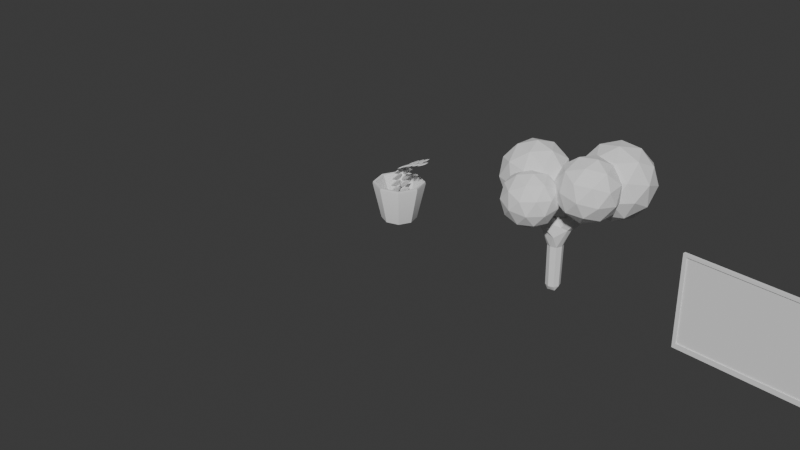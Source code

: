 # Source: asset.blend  (saved by Blender 4.5.90; exported with 4.5.12 LTS)
import bpy
from mathutils import Matrix  # noqa: F401  (used for matrix-valued properties, if any)

bpy.ops.wm.read_factory_settings(use_empty=True)
scene = bpy.context.scene
scene.name = 'Scene'

# ---- collections
col_collection = bpy.data.collections.new('Collection'); scene.collection.children.link(col_collection)
col_temp_export = bpy.data.collections.new('TEMP_EXPORT'); scene.collection.children.link(col_temp_export)

# ---- node groups
ng_smooth_by_angle = bpy.data.node_groups.new('Smooth by Angle', 'GeometryNodeTree')
_s = ng_smooth_by_angle.interface.new_socket(name='Mesh', in_out='OUTPUT', socket_type='NodeSocketGeometry')
_s = ng_smooth_by_angle.interface.new_socket(name='Mesh', in_out='INPUT', socket_type='NodeSocketGeometry')
_s = ng_smooth_by_angle.interface.new_socket(name='Angle', in_out='INPUT', socket_type='NodeSocketFloat')
_s.subtype = 'ANGLE'
_s.default_value = 0.5236
_s.min_value = 0.0
_s.max_value = 3.142
_s.description = 'Maximum face angle for smooth edges'
_s = ng_smooth_by_angle.interface.new_socket(name='Ignore Sharpness', in_out='INPUT', socket_type='NodeSocketBool')
_s.force_non_field = True
ng_smooth_by_angle.description = 'Set the sharpness of mesh edges based on the angle between the neighboring faces'
ng_smooth_by_angle.is_modifier = True
_N = ng_smooth_by_angle.nodes; _L = ng_smooth_by_angle.links
n0 = _N.new('GeometryNodeSetShadeSmooth'); n0.name = 'Set Shade Smooth'; n0.location = (120, -80)
n0.domain = 'EDGE'
n1 = _N.new('GeometryNodeSetShadeSmooth'); n1.name = 'Set Shade Smooth.001'; n1.location = (300, -80)
n2 = _N.new('NodeGroupOutput'); n2.name = 'Group Output'; n2.location = (480, -80)
n3 = _N.new('GeometryNodeInputMeshEdgeAngle'); n3.name = 'Edge Angle'; n3.location = (-440, -240)
n4 = _N.new('NodeGroupInput'); n4.name = 'Group Input'; n4.location = (-80, -80)
n5 = _N.new('GeometryNodeInputEdgeSmooth'); n5.name = 'Is Edge Smooth'; n5.location = (-260, -120)
n6 = _N.new('GeometryNodeInputShadeSmooth'); n6.name = 'Is Shade Smooth'; n6.location = (-440, -397)
n7 = _N.new('FunctionNodeCompare'); n7.name = 'Compare'; n7.location = (-260, -260)
n7.operation = 'LESS_EQUAL'
n7.inputs[6].default_value = (0.0, 0.0, 0.0, 0.0)
n7.inputs[7].default_value = (0.0, 0.0, 0.0, 0.0)
n8 = _N.new('FunctionNodeBooleanMath'); n8.name = 'Boolean Math.001'; n8.location = (-80, -260)
n9 = _N.new('NodeGroupInput'); n9.name = 'Group Input.001'; n9.location = (-440, -329)
n10 = _N.new('NodeGroupInput'); n10.name = 'Group Input.002'; n10.location = (-259, -189)
n11 = _N.new('FunctionNodeBooleanMath'); n11.name = 'Boolean Math'; n11.location = (-80, -149)
n11.operation = 'OR'
n12 = _N.new('FunctionNodeBooleanMath'); n12.name = 'Boolean Math.002'; n12.location = (-260, -380)
n12.operation = 'OR'
n13 = _N.new('NodeGroupInput'); n13.name = 'Group Input.003'; n13.location = (-440, -460)
_L.new(n3.outputs[0], n7.inputs[0])
_L.new(n1.outputs[0], n2.inputs[0])
_L.new(n9.outputs[1], n7.inputs[1])
_L.new(n7.outputs[0], n8.inputs[0])
_L.new(n4.outputs[0], n0.inputs[0])
_L.new(n0.outputs[0], n1.inputs[0])
_L.new(n8.outputs[0], n0.inputs[2])
_L.new(n10.outputs[2], n11.inputs[1])
_L.new(n5.outputs[0], n11.inputs[0])
_L.new(n11.outputs[0], n0.inputs[1])
_L.new(n13.outputs[2], n12.inputs[1])
_L.new(n6.outputs[0], n12.inputs[0])
_L.new(n12.outputs[0], n8.inputs[1])
n2.is_active_output = True

# ---- world
world_world = bpy.data.worlds.new('World'); scene.world = world_world
world_world.use_nodes = True; world_world.node_tree.nodes.clear()
_N = world_world.node_tree.nodes; _L = world_world.node_tree.links
n0 = _N.new('ShaderNodeOutputWorld'); n0.name = 'World Output'; n0.location = (200, 100)
n1 = _N.new('ShaderNodeBackground'); n1.name = 'Background'; n1.location = (-200, 100)
n1.inputs[0].default_value = (0.05088, 0.05088, 0.05088, 1.0)
_L.new(n1.outputs[0], n0.inputs[0])
n0.is_active_output = True
world_world.color = (0.05088, 0.05088, 0.05088)
world_world.sun_shadow_jitter_overblur = 0.0

# ---- cameras
cam_camera = bpy.data.cameras.new('Camera')
cam_camera.clip_end = 100.0
cam_camera.ortho_scale = 7.314

# ---- meshes
me_cube = bpy.data.meshes.new('Cube')
me_cube.from_pydata([(-0.2862, 0.0, 5.96e-08), (-0.2862, 0.0, 2.0), (0.2862, 0.0, 5.96e-08), (0.2862, 0.0, 2.0), (-0.2862, 0.0, 5.96e-08), (-0.2862, 0.0, 2.0), (0.2862, 0.0, 2.0), (0.2862, 0.0, 5.96e-08), (-0.2862, 0.04221, 5.96e-08), (-0.2862, 0.04221, 2.0), (0.2862, 0.04221, 2.0), (0.2862, 0.04221, 5.96e-08), (-0.2862, 0.0, 0.183), (0.2862, 0.0, 0.183), (-0.2862, 0.0, 0.183), (0.2862, 0.0, 0.183), (-0.2862, 0.04221, 0.183), (0.2862, 0.04221, 0.183), (0.2862, -0.01866, 0.183), (0.2862, -0.01866, 5.96e-08), (-0.2862, -0.01866, 5.96e-08), (-0.2862, -0.01866, 0.183)], [], [(13, 12, 1, 3), (4, 7, 11, 8), (0, 2, 7, 4), (12, 0, 4, 14), (3, 1, 5, 6), (13, 3, 6, 15), (17, 10, 9, 16), (14, 4, 8, 16), (6, 5, 9, 10), (15, 6, 10, 17), (7, 15, 17, 11), (5, 14, 16, 9), (11, 17, 16, 8), (2, 13, 15, 7), (1, 12, 14, 5), (2, 0, 20, 19), (19, 20, 21, 18), (0, 12, 21, 20), (12, 13, 18, 21), (13, 2, 19, 18)])
_uv = me_cube.uv_layers.new(name='UVMap')
_uv.uv.foreach_set('vector', [0.3979, 0.75, 0.3979, 1.0, 0.625, 1.0, 0.625, 0.75, 0.375, 1.0, 0.375, 0.75, 0.375, 0.75, 0.375, 1.0, 0.375, 1.0, 0.375, 0.75, 0.375, 0.75, 0.375, 1.0, 0.3979, 1.0, 0.375, 1.0, 0.375, 1.0, 0.3979, 1.0, 0.625, 0.75, 0.625, 1.0, 0.625, 1.0, 0.625, 0.75, 0.3979, 0.75, 0.625, 0.75, 0.625, 0.75, 0.3979, 0.75, 0.3979, 0.75, 0.625, 0.75, 0.625, 1.0, 0.3979, 1.0, 0.3979, 1.0, 0.375, 1.0, 0.375, 1.0, 0.3979, 1.0, 0.625, 0.75, 0.625, 1.0, 0.625, 1.0, 0.625, 0.75, 0.3979, 0.75, 0.625, 0.75, 0.625, 0.75, 0.3979, 0.75, 0.375, 0.75, 0.3979, 0.75, 0.3979, 0.75, 0.375, 0.75, 0.625, 1.0, 0.3979, 1.0, 0.3979, 1.0, 0.625, 1.0, 0.375, 0.75, 0.3979, 0.75, 0.3979, 1.0, 0.375, 1.0, 0.375, 0.75, 0.3979, 0.75, 0.3979, 0.75, 0.375, 0.75, 0.625, 1.0, 0.3979, 1.0, 0.3979, 1.0, 0.625, 1.0, 0.375, 0.75, 0.375, 1.0, 0.375, 1.0, 0.375, 0.75, 0.375, 0.75, 0.375, 1.0, 0.3979, 1.0, 0.3979, 0.75, 0.375, 1.0, 0.3979, 1.0, 0.3979, 1.0, 0.375, 1.0, 0.3979, 1.0, 0.3979, 0.75, 0.3979, 0.75, 0.3979, 1.0, 0.3979, 0.75, 0.375, 0.75, 0.375, 0.75, 0.3979, 0.75])
me_cube.update()
me_cube_001 = bpy.data.meshes.new('Cube.001')
me_cube_001.from_pydata([(-0.3192, -0.9544, 0.113), (-0.3192, -0.9544, 1.989), (-0.3192, 0.9544, 0.113), (-0.3192, 0.9544, 1.989), (0.3192, -1.0, -7.823e-08), (0.3192, -1.0, 2.051), (0.3192, 1.0, -7.823e-08), (0.3192, 1.0, 2.051), (-0.3192, 1.0, -7.823e-08), (-0.3192, -1.0, -7.823e-08), (-0.3192, -1.0, 2.051), (-0.3192, 1.0, 2.051), (-0.09488, 0.9544, 0.113), (-0.09488, -0.9544, 0.113), (-0.09488, -0.9544, 1.989), (-0.09488, 0.9544, 1.989)], [], [(3, 2, 12, 15), (8, 11, 7, 6), (6, 7, 5, 4), (4, 5, 10, 9), (8, 6, 4, 9), (7, 11, 10, 5), (0, 2, 8, 9), (1, 0, 9, 10), (3, 1, 10, 11), (2, 3, 11, 8), (13, 14, 15, 12), (0, 1, 14, 13), (1, 3, 15, 14), (2, 0, 13, 12)])
_uv = me_cube_001.uv_layers.new(name='UVMap')
_uv.uv.foreach_set('vector', [0.6173, 0.2423, 0.3827, 0.2423, 0.3827, 0.2423, 0.6173, 0.2423, 0.375, 0.25, 0.625, 0.25, 0.625, 0.5, 0.375, 0.5, 0.375, 0.5, 0.625, 0.5, 0.625, 0.75, 0.375, 0.75, 0.375, 0.75, 0.625, 0.75, 0.625, 1.0, 0.375, 1.0, 0.125, 0.5, 0.375, 0.5, 0.375, 0.75, 0.125, 0.75, 0.625, 0.5, 0.875, 0.5, 0.875, 0.75, 0.625, 0.75, 0.3827, 0.007748, 0.3827, 0.2423, 0.375, 0.25, 0.375, 0.0, 0.6173, 0.007748, 0.3827, 0.007748, 0.375, 0.0, 0.625, 0.0, 0.6173, 0.2423, 0.6173, 0.007748, 0.625, 0.0, 0.625, 0.25, 0.3827, 0.2423, 0.6173, 0.2423, 0.625, 0.25, 0.375, 0.25, 0.3827, 0.007748, 0.6173, 0.007748, 0.6173, 0.2423, 0.3827, 0.2423, 0.3827, 0.007748, 0.6173, 0.007748, 0.6173, 0.007748, 0.3827, 0.007748, 0.6173, 0.007748, 0.6173, 0.2423, 0.6173, 0.2423, 0.6173, 0.007748, 0.3827, 0.2423, 0.3827, 0.007748, 0.3827, 0.007748, 0.3827, 0.2423])
me_cube_001.update()
me_cube_002 = bpy.data.meshes.new('Cube.002')
me_cube_002.from_pydata([(-0.3378, -0.3378, 0.009861), (-0.3378, 0.3378, 0.009861), (0.3378, -0.3378, 0.009861), (0.3378, 0.3378, 0.009861), (-0.6344, -0.6344, 1.932), (-0.6344, 0.6344, 1.932), (0.6344, 0.6344, 1.932), (0.6344, -0.6344, 1.932), (-0.2862, -0.2862, 0.6089), (-0.2862, 0.2862, 0.6089), (0.2862, 0.2862, 0.6089), (0.2862, -0.2862, 0.6089), (-0.4107, 4.978e-09, 1.192e-07), (-0.6482, -0.6482, 1.831), (-0.8723, 1.755e-08, 1.932), (-0.4387, 0.4387, 0.09056), (-6.054e-09, 0.4107, 1.192e-07), (2.328e-09, 0.8723, 1.932), (0.4387, 0.4387, 0.09056), (0.4107, 9.169e-09, 5.96e-08), (0.8723, 8.238e-09, 1.932), (0.4387, -0.4387, 0.09056), (6.985e-09, -0.4107, 1.192e-07), (-6.985e-09, -0.8723, 1.932), (-0.6482, 0.6482, 1.831), (0.6482, 0.6482, 1.831), (0.6482, -0.6482, 1.831), (-0.4387, -0.4387, 0.09056), (-0.5771, -0.5771, 1.923), (-0.5771, 0.5771, 1.923), (0.5771, 0.5771, 1.923), (0.5771, -0.5771, 1.923), (-0.3401, 1.569e-08, 0.5099), (-3.26e-09, 0.3401, 0.5099), (0.3401, 6.841e-09, 0.5099), (-2.328e-09, -0.3401, 0.5099), (-0.8913, 8.238e-09, 1.831), (7.916e-09, 0.8913, 1.831), (0.8913, 2.65e-09, 1.831), (-1.257e-08, -0.8913, 1.831), (-0.6034, 1.103e-08, 0.08958), (-4.191e-09, 0.6034, 0.08958), (0.6034, 1.476e-08, 0.08958), (-1.397e-09, -0.6034, 0.08958), (-0.7935, 1.289e-08, 1.923), (-1.397e-09, 0.7935, 1.923), (0.7935, 1.196e-08, 1.923), (-1.444e-08, -0.7935, 1.923), (-7.916e-09, 2.686e-08, 0.302)], [], [(4, 36, 13), (36, 5, 24), (5, 37, 24), (37, 6, 25), (6, 38, 25), (38, 7, 26), (7, 39, 26), (39, 4, 13), (12, 1, 16), (0, 40, 12), (38, 21, 42), (39, 27, 43), (40, 1, 12), (1, 41, 16), (38, 18, 25), (27, 36, 40), (41, 3, 16), (3, 42, 19), (39, 21, 26), (42, 2, 19), (2, 43, 22), (36, 15, 40), (37, 15, 24), (43, 0, 22), (47, 8, 28), (10, 46, 30), (44, 9, 29), (9, 45, 29), (29, 17, 5), (31, 23, 7), (11, 47, 31), (45, 10, 30), (46, 11, 31), (37, 18, 41), (33, 34, 10), (33, 32, 48), (32, 35, 48), (34, 35, 11), (8, 44, 28), (4, 14, 36), (36, 14, 5), (5, 17, 37), (37, 17, 6), (6, 20, 38), (38, 20, 7), (7, 23, 39), (39, 23, 4), (3, 19, 16), (19, 2, 22), (16, 22, 12), (22, 0, 12), (19, 22, 16), (0, 27, 40), (38, 26, 21), (39, 13, 27), (40, 15, 1), (1, 15, 41), (38, 42, 18), (27, 13, 36), (41, 18, 3), (3, 18, 42), (39, 43, 21), (42, 21, 2), (2, 21, 43), (36, 24, 15), (37, 41, 15), (43, 27, 0), (47, 35, 8), (10, 34, 46), (44, 32, 9), (9, 33, 45), (45, 30, 17), (30, 6, 17), (14, 4, 28), (14, 28, 44), (14, 44, 29), (29, 45, 17), (5, 14, 29), (47, 28, 23), (28, 4, 23), (20, 6, 30), (20, 30, 46), (20, 46, 31), (31, 47, 23), (7, 20, 31), (11, 35, 47), (45, 33, 10), (46, 34, 11), (37, 25, 18), (33, 48, 34), (33, 9, 32), (32, 8, 35), (34, 48, 35), (8, 32, 44)])
me_cube_002.polygons.foreach_set('use_smooth', [True] * 94)
_uv = me_cube_002.uv_layers.new(name='UVMap')
_uv.uv.foreach_set('vector', [0.625, 0.0, 0.6094, 0.125, 0.6125, 0.0, 0.6094, 0.125, 0.625, 0.25, 0.6088, 0.25, 0.625, 0.25, 0.6088, 0.375, 0.6088, 0.25, 0.6088, 0.375, 0.625, 0.5, 0.6088, 0.5, 0.625, 0.5, 0.6089, 0.625, 0.6088, 0.5, 0.6089, 0.625, 0.625, 0.75, 0.6088, 0.75, 0.625, 0.75, 0.6094, 0.875, 0.6088, 0.75, 0.6094, 0.875, 0.625, 1.0, 0.6125, 1.0, 0.125, 0.625, 0.125, 0.5, 0.25, 0.5, 0.375, 0.0, 0.3894, 0.125, 0.375, 0.125, 0.6089, 0.625, 0.3892, 0.75, 0.3868, 0.625, 0.6094, 0.875, 0.3863, 1.0, 0.3894, 0.875, 0.3894, 0.125, 0.375, 0.25, 0.375, 0.125, 0.375, 0.25, 0.39, 0.375, 0.375, 0.375, 0.6089, 0.625, 0.3892, 0.5, 0.6088, 0.5, 0.3863, 0.0, 0.6094, 0.125, 0.3894, 0.125, 0.39, 0.375, 0.375, 0.5, 0.375, 0.375, 0.375, 0.5, 0.3868, 0.625, 0.3434, 0.625, 0.6094, 0.875, 0.3892, 0.75, 0.6088, 0.75, 0.3868, 0.625, 0.375, 0.75, 0.3434, 0.625, 0.375, 0.75, 0.3894, 0.875, 0.375, 0.875, 0.6094, 0.125, 0.39, 0.25, 0.3894, 0.125, 0.6088, 0.375, 0.39, 0.25, 0.6088, 0.25, 0.3894, 0.875, 0.375, 1.0, 0.375, 0.875, 0.75, 0.7272, 0.7965, 0.6715, 0.8266, 0.7016, 0.7035, 0.5785, 0.6479, 0.625, 0.6735, 0.5484, 0.8522, 0.625, 0.7965, 0.5785, 0.8266, 0.5484, 0.7965, 0.5785, 0.75, 0.5228, 0.8266, 0.5484, 0.8266, 0.5484, 0.75, 0.5, 0.875, 0.5, 0.6735, 0.7016, 0.75, 0.75, 0.625, 0.75, 0.7035, 0.6715, 0.75, 0.7272, 0.6735, 0.7016, 0.75, 0.5228, 0.7035, 0.5785, 0.6735, 0.5484, 0.6479, 0.625, 0.7035, 0.6715, 0.6735, 0.7016, 0.6088, 0.375, 0.3892, 0.5, 0.39, 0.375, 0.75, 0.5684, 0.6934, 0.625, 0.7035, 0.5785, 0.75, 0.5684, 0.8066, 0.625, 0.75, 0.625, 0.8066, 0.625, 0.75, 0.6816, 0.75, 0.625, 0.6934, 0.625, 0.75, 0.6816, 0.7035, 0.6715, 0.7965, 0.6715, 0.8522, 0.625, 0.8266, 0.7016, 0.625, 0.0, 0.625, 0.125, 0.6094, 0.125, 0.6094, 0.125, 0.625, 0.125, 0.625, 0.25, 0.625, 0.25, 0.625, 0.375, 0.6088, 0.375, 0.6088, 0.375, 0.625, 0.375, 0.625, 0.5, 0.625, 0.5, 0.6275, 0.625, 0.6089, 0.625, 0.6089, 0.625, 0.6275, 0.625, 0.625, 0.75, 0.625, 0.75, 0.625, 0.875, 0.6094, 0.875, 0.6094, 0.875, 0.625, 0.875, 0.625, 1.0, 0.375, 0.5, 0.3434, 0.625, 0.25, 0.5, 0.3434, 0.625, 0.375, 0.75, 0.25, 0.75, 0.25, 0.5, 0.25, 0.75, 0.125, 0.625, 0.25, 0.75, 0.125, 0.75, 0.125, 0.625, 0.3434, 0.625, 0.25, 0.75, 0.25, 0.5, 0.375, 0.0, 0.3863, 0.0, 0.3894, 0.125, 0.6089, 0.625, 0.6088, 0.75, 0.3892, 0.75, 0.6094, 0.875, 0.6125, 1.0, 0.3863, 1.0, 0.3894, 0.125, 0.39, 0.25, 0.375, 0.25, 0.375, 0.25, 0.39, 0.25, 0.39, 0.375, 0.6089, 0.625, 0.3868, 0.625, 0.3892, 0.5, 0.3863, 0.0, 0.6125, 0.0, 0.6094, 0.125, 0.39, 0.375, 0.3892, 0.5, 0.375, 0.5, 0.375, 0.5, 0.3892, 0.5, 0.3868, 0.625, 0.6094, 0.875, 0.3894, 0.875, 0.3892, 0.75, 0.3868, 0.625, 0.3892, 0.75, 0.375, 0.75, 0.375, 0.75, 0.3892, 0.75, 0.3894, 0.875, 0.6094, 0.125, 0.6088, 0.25, 0.39, 0.25, 0.6088, 0.375, 0.39, 0.375, 0.39, 0.25, 0.3894, 0.875, 0.3863, 1.0, 0.375, 1.0, 0.75, 0.7272, 0.75, 0.6816, 0.7965, 0.6715, 0.7035, 0.5785, 0.6934, 0.625, 0.6479, 0.625, 0.8522, 0.625, 0.8066, 0.625, 0.7965, 0.5785, 0.7965, 0.5785, 0.75, 0.5684, 0.75, 0.5228, 0.75, 0.5228, 0.6735, 0.5484, 0.75, 0.5, 0.6735, 0.5484, 0.625, 0.5, 0.75, 0.5, 0.875, 0.625, 0.875, 0.75, 0.8266, 0.7016, 0.875, 0.625, 0.8266, 0.7016, 0.8522, 0.625, 0.875, 0.625, 0.8522, 0.625, 0.8266, 0.5484, 0.8266, 0.5484, 0.75, 0.5228, 0.75, 0.5, 0.875, 0.5, 0.875, 0.625, 0.8266, 0.5484, 0.75, 0.7272, 0.8266, 0.7016, 0.75, 0.75, 0.8266, 0.7016, 0.875, 0.75, 0.75, 0.75, 0.6275, 0.625, 0.625, 0.5, 0.6735, 0.5484, 0.6275, 0.625, 0.6735, 0.5484, 0.6479, 0.625, 0.6275, 0.625, 0.6479, 0.625, 0.6735, 0.7016, 0.6735, 0.7016, 0.75, 0.7272, 0.75, 0.75, 0.625, 0.75, 0.6275, 0.625, 0.6735, 0.7016, 0.7035, 0.6715, 0.75, 0.6816, 0.75, 0.7272, 0.75, 0.5228, 0.75, 0.5684, 0.7035, 0.5785, 0.6479, 0.625, 0.6934, 0.625, 0.7035, 0.6715, 0.6088, 0.375, 0.6088, 0.5, 0.3892, 0.5, 0.75, 0.5684, 0.75, 0.625, 0.6934, 0.625, 0.75, 0.5684, 0.7965, 0.5785, 0.8066, 0.625, 0.8066, 0.625, 0.7965, 0.6715, 0.75, 0.6816, 0.6934, 0.625, 0.75, 0.625, 0.75, 0.6816, 0.7965, 0.6715, 0.8066, 0.625, 0.8522, 0.625])
me_cube_002.update()
me_cube_003 = bpy.data.meshes.new('Cube.003')
me_cube_003.from_pydata([(0.0, 0.0, 0.0), (0.0, 0.0, 2.052), (1.158, 0.1784, 3.199), (-0.4471, -0.5834, 2.909), (-0.607, -0.3899, 3.81), (-0.1046, -1.177, 3.477), (1.172, -0.1733, 3.855), (1.294, 0.9881, 3.793)], [(0, 1), (1, 2), (1, 3), (3, 4), (3, 5), (2, 6), (2, 7)], [])
_uv = me_cube_003.uv_layers.new(name='UVMap')
_uv.uv.foreach_set('vector', [])
me_cube_003.update()
me_icosphere = bpy.data.meshes.new('Icosphere')
me_icosphere.from_pydata([(0.0, 0.0, -1.0), (0.7236, -0.5257, -0.4472), (-0.2764, -0.8506, -0.4472), (-0.8944, 0.0, -0.4472), (-0.2764, 0.8506, -0.4472), (0.7236, 0.5257, -0.4472), (0.2764, -0.8506, 0.4472), (-0.7236, -0.5257, 0.4472), (-0.7236, 0.5257, 0.4472), (0.2764, 0.8506, 0.4472), (0.8944, 0.0, 0.4472), (0.0, 0.0, 1.0), (-0.1625, -0.5, -0.8507), (0.4253, -0.309, -0.8507), (0.2629, -0.809, -0.5257), (0.8506, 0.0, -0.5257), (0.4253, 0.309, -0.8507), (-0.5257, 0.0, -0.8507), (-0.6882, -0.5, -0.5257), (-0.1625, 0.5, -0.8507), (-0.6882, 0.5, -0.5257), (0.2629, 0.809, -0.5257), (0.9511, -0.309, 0.0), (0.9511, 0.309, 0.0), (0.0, -1.0, 0.0), (0.5878, -0.809, 0.0), (-0.9511, -0.309, 0.0), (-0.5878, -0.809, 0.0), (-0.5878, 0.809, 0.0), (-0.9511, 0.309, 0.0), (0.5878, 0.809, 0.0), (0.0, 1.0, 0.0), (0.6882, -0.5, 0.5257), (-0.2629, -0.809, 0.5257), (-0.8506, 0.0, 0.5257), (-0.2629, 0.809, 0.5257), (0.6882, 0.5, 0.5257), (0.1625, -0.5, 0.8507), (0.5257, 0.0, 0.8507), (-0.4253, -0.309, 0.8507), (-0.4253, 0.309, 0.8507), (0.1625, 0.5, 0.8507), (-0.5964, -0.6015, -0.9756), (-0.1703, -1.371, -0.9108), (-0.9827, -1.287, -0.5767), (-1.053, -0.4787, -0.2303), (-0.2835, -0.06314, -0.3503), (0.2618, -0.6149, -0.7709), (-0.3632, -1.725, -0.1254), (-0.9085, -1.173, 0.2951), (-0.4764, -0.4163, 0.4351), (0.336, -0.5005, 0.101), (0.406, -1.309, -0.2455), (-0.05024, -1.186, 0.4999), (-0.8714, -0.9533, -0.8707), (-0.3939, -1.003, -1.067), (-0.6209, -1.406, -0.8326), (0.1106, -1.011, -0.9467), (-0.1399, -0.558, -0.9848), (-0.9126, -0.478, -0.6671), (-1.14, -0.8811, -0.4326), (-0.4605, -0.2337, -0.7376), (-0.7286, -0.1616, -0.2995), (0.04402, -0.2416, -0.6173), (0.1953, -1.419, -0.6379), (0.4493, -0.9739, -0.5556), (-0.7343, -1.613, -0.371), (-0.2568, -1.663, -0.5673), (-1.096, -0.8138, 0.07986), (-1.055, -1.289, -0.1238), (-0.3899, -0.1249, 0.09156), (-0.842, -0.3691, 0.1621), (0.4082, -0.4986, -0.352), (0.08764, -0.1743, -0.1048), (0.08196, -1.626, -0.1762), (-0.6907, -1.546, 0.1415), (-0.7573, -0.7772, 0.471), (-0.02574, -0.3819, 0.3568), (0.4929, -0.9067, -0.04317), (-0.1862, -1.554, 0.2618), (0.2659, -1.31, 0.1913), (-0.5068, -1.23, 0.5091), (-0.2528, -0.785, 0.5913), (0.2248, -0.8345, 0.3949), (-1.785, -0.9683, -1.203), (-1.31, -1.588, -1.25), (-2.065, -1.686, -1.07), (-2.284, -1.089, -0.6136), (-1.664, -0.6232, -0.5119), (-1.063, -0.9315, -0.9049), (-1.516, -2.093, -0.6886), (-2.118, -1.785, -0.2955), (-1.87, -1.128, 0.04921), (-1.116, -1.03, -0.1308), (-0.8968, -1.627, -0.5868), (-1.396, -1.748, 0.00288), (-1.984, -1.322, -1.231), (-1.54, -1.264, -1.336), (-1.705, -1.686, -1.258), (-1.115, -1.243, -1.161), (-1.394, -0.8783, -1.134), (-2.112, -0.9711, -0.9626), (-2.277, -1.393, -0.884), (-1.748, -0.697, -0.9028), (-2.041, -0.7682, -0.5562), (-1.324, -0.6754, -0.7274), (-1.018, -1.651, -0.9741), (-0.8724, -1.265, -0.7715), (-1.826, -1.983, -0.928), (-1.382, -1.925, -1.034), (-2.308, -1.451, -0.429), (-2.18, -1.802, -0.697), (-1.798, -0.7906, -0.1666), (-2.163, -1.065, -0.2264), (-1.001, -0.9145, -0.5034), (-1.355, -0.7332, -0.2724), (-1.139, -1.948, -0.6443), (-1.857, -2.041, -0.473), (-2.065, -1.473, -0.03938), (-1.476, -1.03, 0.0574), (-0.9036, -1.323, -0.3164), (-1.433, -2.019, -0.2977), (-1.068, -1.745, -0.2378), (-1.786, -1.838, -0.06661), (-1.641, -1.452, 0.136), (-1.197, -1.394, 0.03017), (-1.91, -0.4543, -0.9065), (-1.331, -1.193, -0.7078), (-2.282, -1.296, -0.6334), (-2.643, -0.4767, -0.2866), (-1.914, 0.1322, -0.1467), (-1.103, -0.3107, -0.4071), (-1.705, -1.672, 0.0348), (-2.516, -1.23, 0.2951), (-2.288, -0.347, 0.5959), (-1.337, -0.2443, 0.5215), (-0.9766, -1.063, 0.1747), (-1.709, -1.086, 0.7946), (-2.147, -0.8935, -0.8953), (-1.587, -0.8332, -0.9391), (-1.806, -1.328, -0.7785), (-1.113, -0.7488, -0.6455), (-1.454, -0.3144, -0.7623), (-2.358, -0.412, -0.6915), (-2.577, -0.9067, -0.531), (-1.93, -0.05415, -0.6092), (-2.361, -0.06732, -0.2449), (-1.456, 0.03027, -0.3157), (-1.039, -1.191, -0.3035), (-0.9048, -0.6725, -0.1268), (-2.026, -1.609, -0.342), (-1.467, -1.549, -0.3858), (-2.714, -0.8677, 0.01481), (-2.503, -1.349, -0.189), (-2.152, 0.008963, 0.2738), (-2.581, -0.3489, 0.1916), (-1.117, -0.191, 0.07708), (-1.593, 0.06928, 0.2301), (-1.259, -1.473, 0.133), (-2.163, -1.57, 0.2037), (-2.506, -0.7914, 0.5336), (-1.813, -0.2123, 0.6666), (-1.042, -0.6335, 0.419), (-1.689, -1.486, 0.4973), (-1.261, -1.128, 0.5795), (-2.166, -1.226, 0.6503), (-2.032, -0.707, 0.8271), (-1.473, -0.6467, 0.7834)], [], [(0, 13, 12), (1, 13, 15), (0, 12, 17), (0, 17, 19), (0, 19, 16), (1, 15, 22), (2, 14, 24), (3, 18, 26), (4, 20, 28), (5, 21, 30), (1, 22, 25), (2, 24, 27), (3, 26, 29), (4, 28, 31), (5, 30, 23), (6, 32, 37), (7, 33, 39), (8, 34, 40), (9, 35, 41), (10, 36, 38), (38, 41, 11), (38, 36, 41), (36, 9, 41), (41, 40, 11), (41, 35, 40), (35, 8, 40), (40, 39, 11), (40, 34, 39), (34, 7, 39), (39, 37, 11), (39, 33, 37), (33, 6, 37), (37, 38, 11), (37, 32, 38), (32, 10, 38), (23, 36, 10), (23, 30, 36), (30, 9, 36), (31, 35, 9), (31, 28, 35), (28, 8, 35), (29, 34, 8), (29, 26, 34), (26, 7, 34), (27, 33, 7), (27, 24, 33), (24, 6, 33), (25, 32, 6), (25, 22, 32), (22, 10, 32), (30, 31, 9), (30, 21, 31), (21, 4, 31), (28, 29, 8), (28, 20, 29), (20, 3, 29), (26, 27, 7), (26, 18, 27), (18, 2, 27), (24, 25, 6), (24, 14, 25), (14, 1, 25), (22, 23, 10), (22, 15, 23), (15, 5, 23), (16, 21, 5), (16, 19, 21), (19, 4, 21), (19, 20, 4), (19, 17, 20), (17, 3, 20), (17, 18, 3), (17, 12, 18), (12, 2, 18), (15, 16, 5), (15, 13, 16), (13, 0, 16), (12, 14, 2), (12, 13, 14), (13, 1, 14), (42, 55, 54), (43, 55, 57), (42, 54, 59), (42, 59, 61), (42, 61, 58), (43, 57, 64), (44, 56, 66), (45, 60, 68), (46, 62, 70), (47, 63, 72), (43, 64, 67), (44, 66, 69), (45, 68, 71), (46, 70, 73), (47, 72, 65), (48, 74, 79), (49, 75, 81), (50, 76, 82), (51, 77, 83), (52, 78, 80), (80, 83, 53), (80, 78, 83), (78, 51, 83), (83, 82, 53), (83, 77, 82), (77, 50, 82), (82, 81, 53), (82, 76, 81), (76, 49, 81), (81, 79, 53), (81, 75, 79), (75, 48, 79), (79, 80, 53), (79, 74, 80), (74, 52, 80), (65, 78, 52), (65, 72, 78), (72, 51, 78), (73, 77, 51), (73, 70, 77), (70, 50, 77), (71, 76, 50), (71, 68, 76), (68, 49, 76), (69, 75, 49), (69, 66, 75), (66, 48, 75), (67, 74, 48), (67, 64, 74), (64, 52, 74), (72, 73, 51), (72, 63, 73), (63, 46, 73), (70, 71, 50), (70, 62, 71), (62, 45, 71), (68, 69, 49), (68, 60, 69), (60, 44, 69), (66, 67, 48), (66, 56, 67), (56, 43, 67), (64, 65, 52), (64, 57, 65), (57, 47, 65), (58, 63, 47), (58, 61, 63), (61, 46, 63), (61, 62, 46), (61, 59, 62), (59, 45, 62), (59, 60, 45), (59, 54, 60), (54, 44, 60), (57, 58, 47), (57, 55, 58), (55, 42, 58), (54, 56, 44), (54, 55, 56), (55, 43, 56), (84, 97, 96), (85, 97, 99), (84, 96, 101), (84, 101, 103), (84, 103, 100), (85, 99, 106), (86, 98, 108), (87, 102, 110), (88, 104, 112), (89, 105, 114), (85, 106, 109), (86, 108, 111), (87, 110, 113), (88, 112, 115), (89, 114, 107), (90, 116, 121), (91, 117, 123), (92, 118, 124), (93, 119, 125), (94, 120, 122), (122, 125, 95), (122, 120, 125), (120, 93, 125), (125, 124, 95), (125, 119, 124), (119, 92, 124), (124, 123, 95), (124, 118, 123), (118, 91, 123), (123, 121, 95), (123, 117, 121), (117, 90, 121), (121, 122, 95), (121, 116, 122), (116, 94, 122), (107, 120, 94), (107, 114, 120), (114, 93, 120), (115, 119, 93), (115, 112, 119), (112, 92, 119), (113, 118, 92), (113, 110, 118), (110, 91, 118), (111, 117, 91), (111, 108, 117), (108, 90, 117), (109, 116, 90), (109, 106, 116), (106, 94, 116), (114, 115, 93), (114, 105, 115), (105, 88, 115), (112, 113, 92), (112, 104, 113), (104, 87, 113), (110, 111, 91), (110, 102, 111), (102, 86, 111), (108, 109, 90), (108, 98, 109), (98, 85, 109), (106, 107, 94), (106, 99, 107), (99, 89, 107), (100, 105, 89), (100, 103, 105), (103, 88, 105), (103, 104, 88), (103, 101, 104), (101, 87, 104), (101, 102, 87), (101, 96, 102), (96, 86, 102), (99, 100, 89), (99, 97, 100), (97, 84, 100), (96, 98, 86), (96, 97, 98), (97, 85, 98), (126, 139, 138), (127, 139, 141), (126, 138, 143), (126, 143, 145), (126, 145, 142), (127, 141, 148), (128, 140, 150), (129, 144, 152), (130, 146, 154), (131, 147, 156), (127, 148, 151), (128, 150, 153), (129, 152, 155), (130, 154, 157), (131, 156, 149), (132, 158, 163), (133, 159, 165), (134, 160, 166), (135, 161, 167), (136, 162, 164), (164, 167, 137), (164, 162, 167), (162, 135, 167), (167, 166, 137), (167, 161, 166), (161, 134, 166), (166, 165, 137), (166, 160, 165), (160, 133, 165), (165, 163, 137), (165, 159, 163), (159, 132, 163), (163, 164, 137), (163, 158, 164), (158, 136, 164), (149, 162, 136), (149, 156, 162), (156, 135, 162), (157, 161, 135), (157, 154, 161), (154, 134, 161), (155, 160, 134), (155, 152, 160), (152, 133, 160), (153, 159, 133), (153, 150, 159), (150, 132, 159), (151, 158, 132), (151, 148, 158), (148, 136, 158), (156, 157, 135), (156, 147, 157), (147, 130, 157), (154, 155, 134), (154, 146, 155), (146, 129, 155), (152, 153, 133), (152, 144, 153), (144, 128, 153), (150, 151, 132), (150, 140, 151), (140, 127, 151), (148, 149, 136), (148, 141, 149), (141, 131, 149), (142, 147, 131), (142, 145, 147), (145, 130, 147), (145, 146, 130), (145, 143, 146), (143, 129, 146), (143, 144, 129), (143, 138, 144), (138, 128, 144), (141, 142, 131), (141, 139, 142), (139, 126, 142), (138, 140, 128), (138, 139, 140), (139, 127, 140)])
_uv = me_icosphere.uv_layers.new(name='UVMap')
_uv.uv.foreach_set('vector', [0.1818, 0.0, 0.2273, 0.07873, 0.1364, 0.07873, 0.2727, 0.1575, 0.3182, 0.07873, 0.3636, 0.1575, 0.9091, 0.0, 0.9545, 0.07873, 0.8636, 0.07873, 0.7273, 0.0, 0.7727, 0.07873, 0.6818, 0.07873, 0.5455, 0.0, 0.5909, 0.07873, 0.5, 0.07873, 0.2727, 0.1575, 0.3636, 0.1575, 0.3182, 0.2362, 0.09091, 0.1575, 0.1818, 0.1575, 0.1364, 0.2362, 0.8182, 0.1575, 0.9091, 0.1575, 0.8636, 0.2362, 0.6364, 0.1575, 0.7273, 0.1575, 0.6818, 0.2362, 0.4545, 0.1575, 0.5455, 0.1575, 0.5, 0.2362, 0.2727, 0.1575, 0.3182, 0.2362, 0.2273, 0.2362, 0.09091, 0.1575, 0.1364, 0.2362, 0.04546, 0.2362, 0.8182, 0.1575, 0.8636, 0.2362, 0.7727, 0.2362, 0.6364, 0.1575, 0.6818, 0.2362, 0.5909, 0.2362, 0.4545, 0.1575, 0.5, 0.2362, 0.4091, 0.2362, 0.1818, 0.3149, 0.2727, 0.3149, 0.2273, 0.3937, 0.0, 0.3149, 0.09091, 0.3149, 0.04546, 0.3937, 0.7273, 0.3149, 0.8182, 0.3149, 0.7727, 0.3937, 0.5455, 0.3149, 0.6364, 0.3149, 0.5909, 0.3937, 0.3636, 0.3149, 0.4545, 0.3149, 0.4091, 0.3937, 0.4091, 0.3937, 0.5, 0.3937, 0.4545, 0.4724, 0.4091, 0.3937, 0.4545, 0.3149, 0.5, 0.3937, 0.4545, 0.3149, 0.5455, 0.3149, 0.5, 0.3937, 0.5909, 0.3937, 0.6818, 0.3937, 0.6364, 0.4724, 0.5909, 0.3937, 0.6364, 0.3149, 0.6818, 0.3937, 0.6364, 0.3149, 0.7273, 0.3149, 0.6818, 0.3937, 0.7727, 0.3937, 0.8636, 0.3937, 0.8182, 0.4724, 0.7727, 0.3937, 0.8182, 0.3149, 0.8636, 0.3937, 0.8182, 0.3149, 0.9091, 0.3149, 0.8636, 0.3937, 0.04546, 0.3937, 0.1364, 0.3937, 0.09091, 0.4724, 0.04546, 0.3937, 0.09091, 0.3149, 0.1364, 0.3937, 0.09091, 0.3149, 0.1818, 0.3149, 0.1364, 0.3937, 0.2273, 0.3937, 0.3182, 0.3937, 0.2727, 0.4724, 0.2273, 0.3937, 0.2727, 0.3149, 0.3182, 0.3937, 0.2727, 0.3149, 0.3636, 0.3149, 0.3182, 0.3937, 0.4091, 0.2362, 0.4545, 0.3149, 0.3636, 0.3149, 0.4091, 0.2362, 0.5, 0.2362, 0.4545, 0.3149, 0.5, 0.2362, 0.5455, 0.3149, 0.4545, 0.3149, 0.5909, 0.2362, 0.6364, 0.3149, 0.5455, 0.3149, 0.5909, 0.2362, 0.6818, 0.2362, 0.6364, 0.3149, 0.6818, 0.2362, 0.7273, 0.3149, 0.6364, 0.3149, 0.7727, 0.2362, 0.8182, 0.3149, 0.7273, 0.3149, 0.7727, 0.2362, 0.8636, 0.2362, 0.8182, 0.3149, 0.8636, 0.2362, 0.9091, 0.3149, 0.8182, 0.3149, 0.04546, 0.2362, 0.09091, 0.3149, 0.0, 0.3149, 0.04546, 0.2362, 0.1364, 0.2362, 0.09091, 0.3149, 0.1364, 0.2362, 0.1818, 0.3149, 0.09091, 0.3149, 0.2273, 0.2362, 0.2727, 0.3149, 0.1818, 0.3149, 0.2273, 0.2362, 0.3182, 0.2362, 0.2727, 0.3149, 0.3182, 0.2362, 0.3636, 0.3149, 0.2727, 0.3149, 0.5, 0.2362, 0.5909, 0.2362, 0.5455, 0.3149, 0.5, 0.2362, 0.5455, 0.1575, 0.5909, 0.2362, 0.5455, 0.1575, 0.6364, 0.1575, 0.5909, 0.2362, 0.6818, 0.2362, 0.7727, 0.2362, 0.7273, 0.3149, 0.6818, 0.2362, 0.7273, 0.1575, 0.7727, 0.2362, 0.7273, 0.1575, 0.8182, 0.1575, 0.7727, 0.2362, 0.8636, 0.2362, 0.9545, 0.2362, 0.9091, 0.3149, 0.8636, 0.2362, 0.9091, 0.1575, 0.9545, 0.2362, 0.9091, 0.1575, 1.0, 0.1575, 0.9545, 0.2362, 0.1364, 0.2362, 0.2273, 0.2362, 0.1818, 0.3149, 0.1364, 0.2362, 0.1818, 0.1575, 0.2273, 0.2362, 0.1818, 0.1575, 0.2727, 0.1575, 0.2273, 0.2362, 0.3182, 0.2362, 0.4091, 0.2362, 0.3636, 0.3149, 0.3182, 0.2362, 0.3636, 0.1575, 0.4091, 0.2362, 0.3636, 0.1575, 0.4545, 0.1575, 0.4091, 0.2362, 0.5, 0.07873, 0.5455, 0.1575, 0.4545, 0.1575, 0.5, 0.07873, 0.5909, 0.07873, 0.5455, 0.1575, 0.5909, 0.07873, 0.6364, 0.1575, 0.5455, 0.1575, 0.6818, 0.07873, 0.7273, 0.1575, 0.6364, 0.1575, 0.6818, 0.07873, 0.7727, 0.07873, 0.7273, 0.1575, 0.7727, 0.07873, 0.8182, 0.1575, 0.7273, 0.1575, 0.8636, 0.07873, 0.9091, 0.1575, 0.8182, 0.1575, 0.8636, 0.07873, 0.9545, 0.07873, 0.9091, 0.1575, 0.9545, 0.07873, 1.0, 0.1575, 0.9091, 0.1575, 0.3636, 0.1575, 0.4091, 0.07873, 0.4545, 0.1575, 0.3636, 0.1575, 0.3182, 0.07873, 0.4091, 0.07873, 0.3182, 0.07873, 0.3636, 0.0, 0.4091, 0.07873, 0.1364, 0.07873, 0.1818, 0.1575, 0.09091, 0.1575, 0.1364, 0.07873, 0.2273, 0.07873, 0.1818, 0.1575, 0.2273, 0.07873, 0.2727, 0.1575, 0.1818, 0.1575, 0.1818, 0.0, 0.2273, 0.07873, 0.1364, 0.07873, 0.2727, 0.1575, 0.3182, 0.07873, 0.3636, 0.1575, 0.9091, 0.0, 0.9545, 0.07873, 0.8636, 0.07873, 0.7273, 0.0, 0.7727, 0.07873, 0.6818, 0.07873, 0.5455, 0.0, 0.5909, 0.07873, 0.5, 0.07873, 0.2727, 0.1575, 0.3636, 0.1575, 0.3182, 0.2362, 0.09091, 0.1575, 0.1818, 0.1575, 0.1364, 0.2362, 0.8182, 0.1575, 0.9091, 0.1575, 0.8636, 0.2362, 0.6364, 0.1575, 0.7273, 0.1575, 0.6818, 0.2362, 0.4545, 0.1575, 0.5455, 0.1575, 0.5, 0.2362, 0.2727, 0.1575, 0.3182, 0.2362, 0.2273, 0.2362, 0.09091, 0.1575, 0.1364, 0.2362, 0.04546, 0.2362, 0.8182, 0.1575, 0.8636, 0.2362, 0.7727, 0.2362, 0.6364, 0.1575, 0.6818, 0.2362, 0.5909, 0.2362, 0.4545, 0.1575, 0.5, 0.2362, 0.4091, 0.2362, 0.1818, 0.3149, 0.2727, 0.3149, 0.2273, 0.3937, 0.0, 0.3149, 0.09091, 0.3149, 0.04546, 0.3937, 0.7273, 0.3149, 0.8182, 0.3149, 0.7727, 0.3937, 0.5455, 0.3149, 0.6364, 0.3149, 0.5909, 0.3937, 0.3636, 0.3149, 0.4545, 0.3149, 0.4091, 0.3937, 0.4091, 0.3937, 0.5, 0.3937, 0.4545, 0.4724, 0.4091, 0.3937, 0.4545, 0.3149, 0.5, 0.3937, 0.4545, 0.3149, 0.5455, 0.3149, 0.5, 0.3937, 0.5909, 0.3937, 0.6818, 0.3937, 0.6364, 0.4724, 0.5909, 0.3937, 0.6364, 0.3149, 0.6818, 0.3937, 0.6364, 0.3149, 0.7273, 0.3149, 0.6818, 0.3937, 0.7727, 0.3937, 0.8636, 0.3937, 0.8182, 0.4724, 0.7727, 0.3937, 0.8182, 0.3149, 0.8636, 0.3937, 0.8182, 0.3149, 0.9091, 0.3149, 0.8636, 0.3937, 0.04546, 0.3937, 0.1364, 0.3937, 0.09091, 0.4724, 0.04546, 0.3937, 0.09091, 0.3149, 0.1364, 0.3937, 0.09091, 0.3149, 0.1818, 0.3149, 0.1364, 0.3937, 0.2273, 0.3937, 0.3182, 0.3937, 0.2727, 0.4724, 0.2273, 0.3937, 0.2727, 0.3149, 0.3182, 0.3937, 0.2727, 0.3149, 0.3636, 0.3149, 0.3182, 0.3937, 0.4091, 0.2362, 0.4545, 0.3149, 0.3636, 0.3149, 0.4091, 0.2362, 0.5, 0.2362, 0.4545, 0.3149, 0.5, 0.2362, 0.5455, 0.3149, 0.4545, 0.3149, 0.5909, 0.2362, 0.6364, 0.3149, 0.5455, 0.3149, 0.5909, 0.2362, 0.6818, 0.2362, 0.6364, 0.3149, 0.6818, 0.2362, 0.7273, 0.3149, 0.6364, 0.3149, 0.7727, 0.2362, 0.8182, 0.3149, 0.7273, 0.3149, 0.7727, 0.2362, 0.8636, 0.2362, 0.8182, 0.3149, 0.8636, 0.2362, 0.9091, 0.3149, 0.8182, 0.3149, 0.04546, 0.2362, 0.09091, 0.3149, 0.0, 0.3149, 0.04546, 0.2362, 0.1364, 0.2362, 0.09091, 0.3149, 0.1364, 0.2362, 0.1818, 0.3149, 0.09091, 0.3149, 0.2273, 0.2362, 0.2727, 0.3149, 0.1818, 0.3149, 0.2273, 0.2362, 0.3182, 0.2362, 0.2727, 0.3149, 0.3182, 0.2362, 0.3636, 0.3149, 0.2727, 0.3149, 0.5, 0.2362, 0.5909, 0.2362, 0.5455, 0.3149, 0.5, 0.2362, 0.5455, 0.1575, 0.5909, 0.2362, 0.5455, 0.1575, 0.6364, 0.1575, 0.5909, 0.2362, 0.6818, 0.2362, 0.7727, 0.2362, 0.7273, 0.3149, 0.6818, 0.2362, 0.7273, 0.1575, 0.7727, 0.2362, 0.7273, 0.1575, 0.8182, 0.1575, 0.7727, 0.2362, 0.8636, 0.2362, 0.9545, 0.2362, 0.9091, 0.3149, 0.8636, 0.2362, 0.9091, 0.1575, 0.9545, 0.2362, 0.9091, 0.1575, 1.0, 0.1575, 0.9545, 0.2362, 0.1364, 0.2362, 0.2273, 0.2362, 0.1818, 0.3149, 0.1364, 0.2362, 0.1818, 0.1575, 0.2273, 0.2362, 0.1818, 0.1575, 0.2727, 0.1575, 0.2273, 0.2362, 0.3182, 0.2362, 0.4091, 0.2362, 0.3636, 0.3149, 0.3182, 0.2362, 0.3636, 0.1575, 0.4091, 0.2362, 0.3636, 0.1575, 0.4545, 0.1575, 0.4091, 0.2362, 0.5, 0.07873, 0.5455, 0.1575, 0.4545, 0.1575, 0.5, 0.07873, 0.5909, 0.07873, 0.5455, 0.1575, 0.5909, 0.07873, 0.6364, 0.1575, 0.5455, 0.1575, 0.6818, 0.07873, 0.7273, 0.1575, 0.6364, 0.1575, 0.6818, 0.07873, 0.7727, 0.07873, 0.7273, 0.1575, 0.7727, 0.07873, 0.8182, 0.1575, 0.7273, 0.1575, 0.8636, 0.07873, 0.9091, 0.1575, 0.8182, 0.1575, 0.8636, 0.07873, 0.9545, 0.07873, 0.9091, 0.1575, 0.9545, 0.07873, 1.0, 0.1575, 0.9091, 0.1575, 0.3636, 0.1575, 0.4091, 0.07873, 0.4545, 0.1575, 0.3636, 0.1575, 0.3182, 0.07873, 0.4091, 0.07873, 0.3182, 0.07873, 0.3636, 0.0, 0.4091, 0.07873, 0.1364, 0.07873, 0.1818, 0.1575, 0.09091, 0.1575, 0.1364, 0.07873, 0.2273, 0.07873, 0.1818, 0.1575, 0.2273, 0.07873, 0.2727, 0.1575, 0.1818, 0.1575, 0.1818, 0.0, 0.2273, 0.07873, 0.1364, 0.07873, 0.2727, 0.1575, 0.3182, 0.07873, 0.3636, 0.1575, 0.9091, 0.0, 0.9545, 0.07873, 0.8636, 0.07873, 0.7273, 0.0, 0.7727, 0.07873, 0.6818, 0.07873, 0.5455, 0.0, 0.5909, 0.07873, 0.5, 0.07873, 0.2727, 0.1575, 0.3636, 0.1575, 0.3182, 0.2362, 0.09091, 0.1575, 0.1818, 0.1575, 0.1364, 0.2362, 0.8182, 0.1575, 0.9091, 0.1575, 0.8636, 0.2362, 0.6364, 0.1575, 0.7273, 0.1575, 0.6818, 0.2362, 0.4545, 0.1575, 0.5455, 0.1575, 0.5, 0.2362, 0.2727, 0.1575, 0.3182, 0.2362, 0.2273, 0.2362, 0.09091, 0.1575, 0.1364, 0.2362, 0.04546, 0.2362, 0.8182, 0.1575, 0.8636, 0.2362, 0.7727, 0.2362, 0.6364, 0.1575, 0.6818, 0.2362, 0.5909, 0.2362, 0.4545, 0.1575, 0.5, 0.2362, 0.4091, 0.2362, 0.1818, 0.3149, 0.2727, 0.3149, 0.2273, 0.3937, 0.0, 0.3149, 0.09091, 0.3149, 0.04546, 0.3937, 0.7273, 0.3149, 0.8182, 0.3149, 0.7727, 0.3937, 0.5455, 0.3149, 0.6364, 0.3149, 0.5909, 0.3937, 0.3636, 0.3149, 0.4545, 0.3149, 0.4091, 0.3937, 0.4091, 0.3937, 0.5, 0.3937, 0.4545, 0.4724, 0.4091, 0.3937, 0.4545, 0.3149, 0.5, 0.3937, 0.4545, 0.3149, 0.5455, 0.3149, 0.5, 0.3937, 0.5909, 0.3937, 0.6818, 0.3937, 0.6364, 0.4724, 0.5909, 0.3937, 0.6364, 0.3149, 0.6818, 0.3937, 0.6364, 0.3149, 0.7273, 0.3149, 0.6818, 0.3937, 0.7727, 0.3937, 0.8636, 0.3937, 0.8182, 0.4724, 0.7727, 0.3937, 0.8182, 0.3149, 0.8636, 0.3937, 0.8182, 0.3149, 0.9091, 0.3149, 0.8636, 0.3937, 0.04546, 0.3937, 0.1364, 0.3937, 0.09091, 0.4724, 0.04546, 0.3937, 0.09091, 0.3149, 0.1364, 0.3937, 0.09091, 0.3149, 0.1818, 0.3149, 0.1364, 0.3937, 0.2273, 0.3937, 0.3182, 0.3937, 0.2727, 0.4724, 0.2273, 0.3937, 0.2727, 0.3149, 0.3182, 0.3937, 0.2727, 0.3149, 0.3636, 0.3149, 0.3182, 0.3937, 0.4091, 0.2362, 0.4545, 0.3149, 0.3636, 0.3149, 0.4091, 0.2362, 0.5, 0.2362, 0.4545, 0.3149, 0.5, 0.2362, 0.5455, 0.3149, 0.4545, 0.3149, 0.5909, 0.2362, 0.6364, 0.3149, 0.5455, 0.3149, 0.5909, 0.2362, 0.6818, 0.2362, 0.6364, 0.3149, 0.6818, 0.2362, 0.7273, 0.3149, 0.6364, 0.3149, 0.7727, 0.2362, 0.8182, 0.3149, 0.7273, 0.3149, 0.7727, 0.2362, 0.8636, 0.2362, 0.8182, 0.3149, 0.8636, 0.2362, 0.9091, 0.3149, 0.8182, 0.3149, 0.04546, 0.2362, 0.09091, 0.3149, 0.0, 0.3149, 0.04546, 0.2362, 0.1364, 0.2362, 0.09091, 0.3149, 0.1364, 0.2362, 0.1818, 0.3149, 0.09091, 0.3149, 0.2273, 0.2362, 0.2727, 0.3149, 0.1818, 0.3149, 0.2273, 0.2362, 0.3182, 0.2362, 0.2727, 0.3149, 0.3182, 0.2362, 0.3636, 0.3149, 0.2727, 0.3149, 0.5, 0.2362, 0.5909, 0.2362, 0.5455, 0.3149, 0.5, 0.2362, 0.5455, 0.1575, 0.5909, 0.2362, 0.5455, 0.1575, 0.6364, 0.1575, 0.5909, 0.2362, 0.6818, 0.2362, 0.7727, 0.2362, 0.7273, 0.3149, 0.6818, 0.2362, 0.7273, 0.1575, 0.7727, 0.2362, 0.7273, 0.1575, 0.8182, 0.1575, 0.7727, 0.2362, 0.8636, 0.2362, 0.9545, 0.2362, 0.9091, 0.3149, 0.8636, 0.2362, 0.9091, 0.1575, 0.9545, 0.2362, 0.9091, 0.1575, 1.0, 0.1575, 0.9545, 0.2362, 0.1364, 0.2362, 0.2273, 0.2362, 0.1818, 0.3149, 0.1364, 0.2362, 0.1818, 0.1575, 0.2273, 0.2362, 0.1818, 0.1575, 0.2727, 0.1575, 0.2273, 0.2362, 0.3182, 0.2362, 0.4091, 0.2362, 0.3636, 0.3149, 0.3182, 0.2362, 0.3636, 0.1575, 0.4091, 0.2362, 0.3636, 0.1575, 0.4545, 0.1575, 0.4091, 0.2362, 0.5, 0.07873, 0.5455, 0.1575, 0.4545, 0.1575, 0.5, 0.07873, 0.5909, 0.07873, 0.5455, 0.1575, 0.5909, 0.07873, 0.6364, 0.1575, 0.5455, 0.1575, 0.6818, 0.07873, 0.7273, 0.1575, 0.6364, 0.1575, 0.6818, 0.07873, 0.7727, 0.07873, 0.7273, 0.1575, 0.7727, 0.07873, 0.8182, 0.1575, 0.7273, 0.1575, 0.8636, 0.07873, 0.9091, 0.1575, 0.8182, 0.1575, 0.8636, 0.07873, 0.9545, 0.07873, 0.9091, 0.1575, 0.9545, 0.07873, 1.0, 0.1575, 0.9091, 0.1575, 0.3636, 0.1575, 0.4091, 0.07873, 0.4545, 0.1575, 0.3636, 0.1575, 0.3182, 0.07873, 0.4091, 0.07873, 0.3182, 0.07873, 0.3636, 0.0, 0.4091, 0.07873, 0.1364, 0.07873, 0.1818, 0.1575, 0.09091, 0.1575, 0.1364, 0.07873, 0.2273, 0.07873, 0.1818, 0.1575, 0.2273, 0.07873, 0.2727, 0.1575, 0.1818, 0.1575, 0.1818, 0.0, 0.2273, 0.07873, 0.1364, 0.07873, 0.2727, 0.1575, 0.3182, 0.07873, 0.3636, 0.1575, 0.9091, 0.0, 0.9545, 0.07873, 0.8636, 0.07873, 0.7273, 0.0, 0.7727, 0.07873, 0.6818, 0.07873, 0.5455, 0.0, 0.5909, 0.07873, 0.5, 0.07873, 0.2727, 0.1575, 0.3636, 0.1575, 0.3182, 0.2362, 0.09091, 0.1575, 0.1818, 0.1575, 0.1364, 0.2362, 0.8182, 0.1575, 0.9091, 0.1575, 0.8636, 0.2362, 0.6364, 0.1575, 0.7273, 0.1575, 0.6818, 0.2362, 0.4545, 0.1575, 0.5455, 0.1575, 0.5, 0.2362, 0.2727, 0.1575, 0.3182, 0.2362, 0.2273, 0.2362, 0.09091, 0.1575, 0.1364, 0.2362, 0.04546, 0.2362, 0.8182, 0.1575, 0.8636, 0.2362, 0.7727, 0.2362, 0.6364, 0.1575, 0.6818, 0.2362, 0.5909, 0.2362, 0.4545, 0.1575, 0.5, 0.2362, 0.4091, 0.2362, 0.1818, 0.3149, 0.2727, 0.3149, 0.2273, 0.3937, 0.0, 0.3149, 0.09091, 0.3149, 0.04546, 0.3937, 0.7273, 0.3149, 0.8182, 0.3149, 0.7727, 0.3937, 0.5455, 0.3149, 0.6364, 0.3149, 0.5909, 0.3937, 0.3636, 0.3149, 0.4545, 0.3149, 0.4091, 0.3937, 0.4091, 0.3937, 0.5, 0.3937, 0.4545, 0.4724, 0.4091, 0.3937, 0.4545, 0.3149, 0.5, 0.3937, 0.4545, 0.3149, 0.5455, 0.3149, 0.5, 0.3937, 0.5909, 0.3937, 0.6818, 0.3937, 0.6364, 0.4724, 0.5909, 0.3937, 0.6364, 0.3149, 0.6818, 0.3937, 0.6364, 0.3149, 0.7273, 0.3149, 0.6818, 0.3937, 0.7727, 0.3937, 0.8636, 0.3937, 0.8182, 0.4724, 0.7727, 0.3937, 0.8182, 0.3149, 0.8636, 0.3937, 0.8182, 0.3149, 0.9091, 0.3149, 0.8636, 0.3937, 0.04546, 0.3937, 0.1364, 0.3937, 0.09091, 0.4724, 0.04546, 0.3937, 0.09091, 0.3149, 0.1364, 0.3937, 0.09091, 0.3149, 0.1818, 0.3149, 0.1364, 0.3937, 0.2273, 0.3937, 0.3182, 0.3937, 0.2727, 0.4724, 0.2273, 0.3937, 0.2727, 0.3149, 0.3182, 0.3937, 0.2727, 0.3149, 0.3636, 0.3149, 0.3182, 0.3937, 0.4091, 0.2362, 0.4545, 0.3149, 0.3636, 0.3149, 0.4091, 0.2362, 0.5, 0.2362, 0.4545, 0.3149, 0.5, 0.2362, 0.5455, 0.3149, 0.4545, 0.3149, 0.5909, 0.2362, 0.6364, 0.3149, 0.5455, 0.3149, 0.5909, 0.2362, 0.6818, 0.2362, 0.6364, 0.3149, 0.6818, 0.2362, 0.7273, 0.3149, 0.6364, 0.3149, 0.7727, 0.2362, 0.8182, 0.3149, 0.7273, 0.3149, 0.7727, 0.2362, 0.8636, 0.2362, 0.8182, 0.3149, 0.8636, 0.2362, 0.9091, 0.3149, 0.8182, 0.3149, 0.04546, 0.2362, 0.09091, 0.3149, 0.0, 0.3149, 0.04546, 0.2362, 0.1364, 0.2362, 0.09091, 0.3149, 0.1364, 0.2362, 0.1818, 0.3149, 0.09091, 0.3149, 0.2273, 0.2362, 0.2727, 0.3149, 0.1818, 0.3149, 0.2273, 0.2362, 0.3182, 0.2362, 0.2727, 0.3149, 0.3182, 0.2362, 0.3636, 0.3149, 0.2727, 0.3149, 0.5, 0.2362, 0.5909, 0.2362, 0.5455, 0.3149, 0.5, 0.2362, 0.5455, 0.1575, 0.5909, 0.2362, 0.5455, 0.1575, 0.6364, 0.1575, 0.5909, 0.2362, 0.6818, 0.2362, 0.7727, 0.2362, 0.7273, 0.3149, 0.6818, 0.2362, 0.7273, 0.1575, 0.7727, 0.2362, 0.7273, 0.1575, 0.8182, 0.1575, 0.7727, 0.2362, 0.8636, 0.2362, 0.9545, 0.2362, 0.9091, 0.3149, 0.8636, 0.2362, 0.9091, 0.1575, 0.9545, 0.2362, 0.9091, 0.1575, 1.0, 0.1575, 0.9545, 0.2362, 0.1364, 0.2362, 0.2273, 0.2362, 0.1818, 0.3149, 0.1364, 0.2362, 0.1818, 0.1575, 0.2273, 0.2362, 0.1818, 0.1575, 0.2727, 0.1575, 0.2273, 0.2362, 0.3182, 0.2362, 0.4091, 0.2362, 0.3636, 0.3149, 0.3182, 0.2362, 0.3636, 0.1575, 0.4091, 0.2362, 0.3636, 0.1575, 0.4545, 0.1575, 0.4091, 0.2362, 0.5, 0.07873, 0.5455, 0.1575, 0.4545, 0.1575, 0.5, 0.07873, 0.5909, 0.07873, 0.5455, 0.1575, 0.5909, 0.07873, 0.6364, 0.1575, 0.5455, 0.1575, 0.6818, 0.07873, 0.7273, 0.1575, 0.6364, 0.1575, 0.6818, 0.07873, 0.7727, 0.07873, 0.7273, 0.1575, 0.7727, 0.07873, 0.8182, 0.1575, 0.7273, 0.1575, 0.8636, 0.07873, 0.9091, 0.1575, 0.8182, 0.1575, 0.8636, 0.07873, 0.9545, 0.07873, 0.9091, 0.1575, 0.9545, 0.07873, 1.0, 0.1575, 0.9091, 0.1575, 0.3636, 0.1575, 0.4091, 0.07873, 0.4545, 0.1575, 0.3636, 0.1575, 0.3182, 0.07873, 0.4091, 0.07873, 0.3182, 0.07873, 0.3636, 0.0, 0.4091, 0.07873, 0.1364, 0.07873, 0.1818, 0.1575, 0.09091, 0.1575, 0.1364, 0.07873, 0.2273, 0.07873, 0.1818, 0.1575, 0.2273, 0.07873, 0.2727, 0.1575, 0.1818, 0.1575])
me_icosphere.update()
me_cube_006 = bpy.data.meshes.new('Cube.006')
me_cube_006.from_pydata([(-0.7943, 0.3183, 0.5072), (-1.954, 1.605, 0.6171), (-1.306, 2.591, -0.8242), (-1.306, 2.595, 0.7236), (-1.306, 0.2088, 0.6173), (-1.306, 0.7243, 0.9465), (-1.306, 0.7243, -1.045), (-1.889, 0.4482, -0.6965), (-1.501, 2.794, -0.04547), (-1.58, 2.443, -0.8214), (-1.045, 2.454, 0.7262), (-1.111, 2.794, -0.04547), (-0.5671, 0.7073, 0.461), (-0.7226, 0.4482, -0.6965), (-1.818, 0.3183, 0.5072), (-2.067, 1.505, -0.5168), (-2.045, 0.7073, 0.461), (-0.6582, 1.605, 0.6171), (-0.8619, 0.8053, 0.8888), (-1.75, 0.8053, -0.9876), (-0.5449, 1.505, -0.5168), (-1.75, 0.8053, 0.8888), (-0.8619, 0.8053, -0.9876), (-1.306, 0.1002, -0.5352), (-1.306, 2.891, -0.04937), (-1.633, 0.1337, -0.04937), (-1.567, 2.454, 0.7262), (-1.031, 2.443, -0.8214), (-0.9793, 0.1337, -0.04937), (0.7943, -0.3183, 0.5072), (1.954, -1.605, 0.6171), (1.306, -2.591, -0.8242), (1.306, -2.595, 0.7236), (1.306, -0.2088, 0.6173), (1.306, -0.7243, 0.9465), (1.306, -0.7243, -1.045), (1.889, -0.4482, -0.6965), (1.501, -2.794, -0.04547), (1.58, -2.443, -0.8214), (1.045, -2.454, 0.7262), (1.111, -2.794, -0.04547), (0.5671, -0.7073, 0.461), (0.7226, -0.4482, -0.6965), (1.818, -0.3183, 0.5072), (2.067, -1.505, -0.5168), (2.045, -0.7073, 0.461), (0.6582, -1.605, 0.6171), (0.8619, -0.8053, 0.8888), (1.75, -0.8053, -0.9876), (0.5449, -1.505, -0.5168), (1.75, -0.8053, 0.8888), (0.8619, -0.8053, -0.9876), (1.306, -0.1002, -0.5352), (1.306, -2.891, -0.04937), (1.633, -0.1337, -0.04937), (1.567, -2.454, 0.7262), (1.031, -2.443, -0.8214), (0.9793, -0.1337, -0.04937)], [], [(26, 8, 15, 1), (23, 25, 7), (1, 21, 26), (20, 22, 27), (18, 12, 17), (18, 0, 12), (19, 7, 15), (28, 23, 13), (11, 27, 2, 24), (15, 8, 9), (11, 24, 3, 10), (25, 23, 4, 14), (20, 12, 13), (20, 17, 12), (12, 0, 13), (13, 23, 6, 22), (25, 14, 7), (22, 20, 13), (14, 4, 5, 21), (21, 1, 16), (21, 16, 14), (5, 3, 26, 21), (6, 2, 27, 22), (20, 11, 10, 17), (27, 11, 20), (6, 19, 9, 2), (7, 14, 16), (16, 1, 15), (7, 16, 15), (5, 18, 10, 3), (15, 9, 19), (0, 18, 5, 4), (17, 10, 18), (7, 19, 6, 23), (4, 23, 28, 0), (13, 0, 28), (3, 24, 8, 26), (2, 9, 8, 24), (55, 37, 44, 30), (52, 54, 36), (30, 50, 55), (49, 51, 56), (47, 41, 46), (47, 29, 41), (48, 36, 44), (57, 52, 42), (40, 56, 31, 53), (44, 37, 38), (40, 53, 32, 39), (54, 52, 33, 43), (49, 41, 42), (49, 46, 41), (41, 29, 42), (42, 52, 35, 51), (54, 43, 36), (51, 49, 42), (43, 33, 34, 50), (50, 30, 45), (50, 45, 43), (34, 32, 55, 50), (35, 31, 56, 51), (49, 40, 39, 46), (56, 40, 49), (35, 48, 38, 31), (36, 43, 45), (45, 30, 44), (36, 45, 44), (34, 47, 39, 32), (44, 38, 48), (29, 47, 34, 33), (46, 39, 47), (36, 48, 35, 52), (33, 52, 57, 29), (42, 29, 57), (32, 53, 37, 55), (31, 38, 37, 53)])
_uv = me_cube_006.uv_layers.new(name='UVMap')
_uv.uv.foreach_set('vector', [0.625, 0.301, 0.5, 0.3047, 0.4167, 0.1476, 0.625, 0.1505, 0.4116, 0.875, 0.5, 0.9375, 0.375, 0.9628, 0.875, 0.5995, 0.8125, 0.6755, 0.8204, 0.5197, 0.4301, 0.6024, 0.3148, 0.6755, 0.3209, 0.5212, 0.6852, 0.6755, 0.5837, 0.6875, 0.6049, 0.5995, 0.6852, 0.6755, 0.6126, 0.78, 0.5837, 0.6875, 0.1875, 0.6755, 0.1483, 0.7266, 0.125, 0.5989, 0.5, 0.8125, 0.4116, 0.875, 0.3822, 0.7498, 0.5, 0.4453, 0.375, 0.4492, 0.375, 0.375, 0.5, 0.375, 0.4167, 0.1476, 0.5, 0.3047, 0.375, 0.3008, 0.5, 0.4453, 0.5, 0.375, 0.625, 0.375, 0.625, 0.449, 0.5, 0.9375, 0.4116, 0.875, 0.625, 0.875, 0.6126, 0.97, 0.4301, 0.6024, 0.5837, 0.6875, 0.3822, 0.7498, 0.4301, 0.6024, 0.6049, 0.5995, 0.5837, 0.6875, 0.5837, 0.6875, 0.6126, 0.78, 0.3822, 0.7498, 0.3378, 0.75, 0.25, 0.75, 0.25, 0.6805, 0.3148, 0.6755, 0.5, 0.9375, 0.6126, 0.97, 0.375, 0.9628, 0.3148, 0.6755, 0.4301, 0.6024, 0.3822, 0.7498, 0.845, 0.75, 0.75, 0.75, 0.75, 0.6805, 0.8125, 0.6755, 0.8125, 0.6755, 0.875, 0.5995, 0.875, 0.6875, 0.8125, 0.6755, 0.875, 0.6875, 0.845, 0.75, 0.75, 0.6805, 0.75, 0.5109, 0.8204, 0.5197, 0.8125, 0.6755, 0.25, 0.6805, 0.25, 0.5113, 0.3209, 0.5212, 0.3148, 0.6755, 0.4301, 0.6024, 0.5, 0.4453, 0.679, 0.5197, 0.6049, 0.5995, 0.3209, 0.5212, 0.5, 0.4453, 0.4301, 0.6024, 0.25, 0.6805, 0.1875, 0.6755, 0.1798, 0.5212, 0.25, 0.5113, 0.375, 0.02344, 0.6012, 0.0, 0.5988, 0.0625, 0.5988, 0.0625, 0.625, 0.1505, 0.4167, 0.1476, 0.375, 0.02344, 0.5988, 0.0625, 0.4167, 0.1476, 0.75, 0.6805, 0.6852, 0.6755, 0.679, 0.5197, 0.75, 0.5109, 0.125, 0.5989, 0.1798, 0.5212, 0.1875, 0.6755, 0.6427, 0.75, 0.6852, 0.6755, 0.75, 0.6805, 0.75, 0.75, 0.6049, 0.5995, 0.679, 0.5197, 0.6852, 0.6755, 0.1483, 0.7266, 0.1875, 0.6755, 0.25, 0.6805, 0.25, 0.75, 0.625, 0.875, 0.4116, 0.875, 0.5, 0.8125, 0.6126, 0.78, 0.3822, 0.7498, 0.6126, 0.78, 0.5, 0.8125, 0.625, 0.375, 0.5, 0.375, 0.5, 0.3047, 0.625, 0.301, 0.375, 0.375, 0.375, 0.3008, 0.5, 0.3047, 0.5, 0.375, 0.625, 0.301, 0.5, 0.3047, 0.4167, 0.1476, 0.625, 0.1505, 0.4116, 0.875, 0.5, 0.9375, 0.375, 0.9628, 0.875, 0.5995, 0.8125, 0.6755, 0.8204, 0.5197, 0.4301, 0.6024, 0.3148, 0.6755, 0.3209, 0.5212, 0.6852, 0.6755, 0.5837, 0.6875, 0.6049, 0.5995, 0.6852, 0.6755, 0.6126, 0.78, 0.5837, 0.6875, 0.1875, 0.6755, 0.1483, 0.7266, 0.125, 0.5989, 0.5, 0.8125, 0.4116, 0.875, 0.3822, 0.7498, 0.5, 0.4453, 0.375, 0.4492, 0.375, 0.375, 0.5, 0.375, 0.4167, 0.1476, 0.5, 0.3047, 0.375, 0.3008, 0.5, 0.4453, 0.5, 0.375, 0.625, 0.375, 0.625, 0.449, 0.5, 0.9375, 0.4116, 0.875, 0.625, 0.875, 0.6126, 0.97, 0.4301, 0.6024, 0.5837, 0.6875, 0.3822, 0.7498, 0.4301, 0.6024, 0.6049, 0.5995, 0.5837, 0.6875, 0.5837, 0.6875, 0.6126, 0.78, 0.3822, 0.7498, 0.3378, 0.75, 0.25, 0.75, 0.25, 0.6805, 0.3148, 0.6755, 0.5, 0.9375, 0.6126, 0.97, 0.375, 0.9628, 0.3148, 0.6755, 0.4301, 0.6024, 0.3822, 0.7498, 0.845, 0.75, 0.75, 0.75, 0.75, 0.6805, 0.8125, 0.6755, 0.8125, 0.6755, 0.875, 0.5995, 0.875, 0.6875, 0.8125, 0.6755, 0.875, 0.6875, 0.845, 0.75, 0.75, 0.6805, 0.75, 0.5109, 0.8204, 0.5197, 0.8125, 0.6755, 0.25, 0.6805, 0.25, 0.5113, 0.3209, 0.5212, 0.3148, 0.6755, 0.4301, 0.6024, 0.5, 0.4453, 0.679, 0.5197, 0.6049, 0.5995, 0.3209, 0.5212, 0.5, 0.4453, 0.4301, 0.6024, 0.25, 0.6805, 0.1875, 0.6755, 0.1798, 0.5212, 0.25, 0.5113, 0.375, 0.02344, 0.6012, 0.0, 0.5988, 0.0625, 0.5988, 0.0625, 0.625, 0.1505, 0.4167, 0.1476, 0.375, 0.02344, 0.5988, 0.0625, 0.4167, 0.1476, 0.75, 0.6805, 0.6852, 0.6755, 0.679, 0.5197, 0.75, 0.5109, 0.125, 0.5989, 0.1798, 0.5212, 0.1875, 0.6755, 0.6427, 0.75, 0.6852, 0.6755, 0.75, 0.6805, 0.75, 0.75, 0.6049, 0.5995, 0.679, 0.5197, 0.6852, 0.6755, 0.1483, 0.7266, 0.1875, 0.6755, 0.25, 0.6805, 0.25, 0.75, 0.625, 0.875, 0.4116, 0.875, 0.5, 0.8125, 0.6126, 0.78, 0.3822, 0.7498, 0.6126, 0.78, 0.5, 0.8125, 0.625, 0.375, 0.5, 0.375, 0.5, 0.3047, 0.625, 0.301, 0.375, 0.375, 0.375, 0.3008, 0.5, 0.3047, 0.5, 0.375])
me_cube_006.update()

# ---- curves / text
cu_cube_004 = bpy.data.curves.new('Cube.004', 'CURVE')
cu_cube_004.dimensions = '3D'
_sp = cu_cube_004.splines.new('POLY'); _sp.points.add(12)
_sp.points.foreach_set('co', [0.3419, -7.171e-05, 0.7245, 0.0, 0.2539, -7.171e-05, 0.6941, 0.0, 0.1441, -7.17e-05, 0.6451, 0.0, 0.09583, -0.0004665, 0.6121, 0.0, 0.06239, -0.0009223, 0.551, 0.0, 0.04235, -0.00121, 0.4878, 0.0, 0.02557, -0.0009897, 0.4192, 0.0, 0.01375, -0.000354, 0.3479, 0.0, 0.005261, -2.729e-09, 0.279, 0.0, -0.001228, -2.369e-09, 0.2116, 0.0, -0.004632, -1.817e-09, 0.1429, 0.0, -0.004472, -1.043e-09, 0.07243, 0.0, 0.0, 0.0, 0.0, 0.0])
_sp.order_v = 0
_sp.resolution_v = 0
_sp.use_endpoint_u = True
_sp.use_smooth = False
cu_cube_004.fill_mode = 'FULL'

# ---- objects
ob_camera = bpy.data.objects.new('Camera', cam_camera)
ob_cube = bpy.data.objects.new('Cube', me_cube)
ob_cube_001 = bpy.data.objects.new('Cube.001', me_cube_001)
ob_cube_002 = bpy.data.objects.new('Cube.002', me_cube_002)
ob_cube_003 = bpy.data.objects.new('Cube.003', me_cube_003)
ob_icosphere = bpy.data.objects.new('Icosphere', me_icosphere)
ob_cube_004 = bpy.data.objects.new('Cube.004', cu_cube_004)
ob_cube_005 = bpy.data.objects.new('Cube.005', me_cube_006)

# ---- transforms, parenting, visibility, modifiers, constraints
ob_camera.location = (7.359, -6.926, 4.958)
ob_camera.rotation_euler = (1.109, 0.0, 0.8149)
ob_camera.lock_rotations_4d = False
ob_camera.empty_display_type = 'ARROWS'
ob_camera.color = (0.0, 0.0, 0.0, 0.0)
ob_camera.display_type = 'WIRE'
ob_camera.lineart.crease_threshold = 0.0
ob_cube.location = (6.0, 0.0, 0.0)
ob_cube.scale = (3.483, 2.183, 1.35)
ob_cube_001.location = (4.0, 0.0, 0.0)
ob_cube_001.rotation_euler = (0.0, -0.0, 1.571)
ob_cube_001.scale = (0.04324, 0.7287, 0.4247)
ob_cube_002.location = (0.0, 0.0, 0.0)
ob_cube_002.scale = (0.2889, 0.2889, 0.2141)
_m = ob_cube_002.modifiers.new('Smooth by Angle', 'NODES')
_m.node_group = ng_smooth_by_angle
_m.use_pin_to_last = True
_m.show_group_selector = False
ob_cube_003.location = (2.0, 0.0, 0.0)
ob_cube_003.scale = (0.2915, 0.2915, 0.2915)
_m = ob_cube_003.modifiers.new('Skin', 'SKIN')
_m = ob_cube_003.modifiers.new('Subdivision', 'SUBSURF')
_m.render_levels = 1
_m = ob_cube_003.modifiers.new('Decimate', 'DECIMATE')
_m.ratio = 0.35
_m.angle_limit = 0.1745
_m.use_collapse_triangulate = True
_m.vertex_group_factor = 5.615
ob_icosphere.parent = ob_cube_003
ob_icosphere.matrix_parent_inverse = Matrix(((3.43, -0.0, 0.0, -0.0), (-0.0, 3.43, -0.0, 0.0), (0.0, -0.0, 3.43, -0.0), (-0.0, 0.0, -0.0, 1.0)))
ob_icosphere.location = (0.3772, 0.288, 1.106)
ob_icosphere.rotation_euler = (-0.3555, -0.1104, 0.2409)
ob_icosphere.scale = (0.3479, 0.3479, 0.3479)
ob_cube_004.location = (0.0, 0.0, 0.0)
ob_cube_005.location = (0.0, 0.0, 0.0)
ob_cube_005.scale = (0.04609, 0.04609, 0.005781)
_m = ob_cube_005.modifiers.new('Array', 'ARRAY')
_m.count = 9
_m.relative_offset_displace = (0.4, 0.0, 0.0)
_m = ob_cube_005.modifiers.new('Curve', 'CURVE')
_m.object = ob_cube_004

# ---- collection membership
col_collection.objects.link(ob_camera)
col_collection.objects.link(ob_cube)
col_collection.objects.link(ob_cube_001)
col_collection.objects.link(ob_cube_002)
col_collection.objects.link(ob_cube_003)
col_collection.objects.link(ob_icosphere)
col_collection.objects.link(ob_cube_004)
col_collection.objects.link(ob_cube_005)

# ---- scene / render settings (as saved in the file)
scene.camera = ob_camera
scene.frame_start = 1; scene.frame_end = 250; scene.frame_set(28)
scene.render.engine = 'BLENDER_EEVEE_NEXT'
bpy.context.view_layer.update()

# ---- added for rendering (the .blend has no usable light): sun
light_auto_sun = bpy.data.lights.new('AutoSun', 'SUN')
light_auto_sun.energy = 3.0
light_auto_sun.angle = 0.0523599
ob_auto_sun = bpy.data.objects.new('AutoSun', light_auto_sun)
scene.collection.objects.link(ob_auto_sun)
ob_auto_sun.rotation_euler = (0.872665, 0.174533, 0.523599)
bpy.context.view_layer.update()
